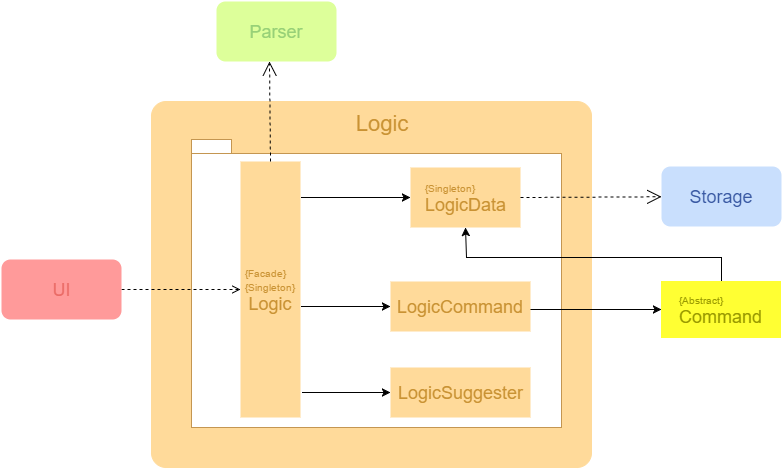

The diagram above was exported from draw.io. Its source (the exported page's mxGraphModel, read from the mxfile embedded in the PNG):
<mxGraphModel dx="2363" dy="1406" grid="1" gridSize="10" guides="1" tooltips="1" connect="1" arrows="1" fold="1" page="1" pageScale="1" pageWidth="1169" pageHeight="826" background="#ffffff" math="0" shadow="0">
  <root>
    <mxCell id="0" style=";html=1;" />
    <mxCell id="1" style=";html=1;" parent="0" />
    <mxCell id="126" value="" style="rounded=1;whiteSpace=wrap;html=1;gradientColor=none;fillColor=#ffda9a;strokeColor=#FFDA9A;;labelPosition=center;verticalLabelPosition=middle;align=center;verticalAlign=top;arcSize=4;strokeColor=#FFDA9A;" parent="1" vertex="1">
      <mxGeometry x="-979" y="-716" width="440" height="366" as="geometry" />
    </mxCell>
    <mxCell id="129" value="" style="shape=folder;fontStyle=1;spacingTop=10;tabWidth=40;tabHeight=14;tabPosition=left;html=1;fillColor=#ffffff;strokeColor=#C49651;" parent="1" vertex="1">
      <mxGeometry x="-939" y="-678" width="370" height="288" as="geometry" />
    </mxCell>
    <mxCell id="71" value="&lt;div style=&quot;text-align: left&quot;&gt;&lt;font style=&quot;font-size: 10px&quot;&gt;&lt;font color=&quot;#c99233&quot;&gt;&lt;font&gt;{Facade&lt;/font&gt;&lt;font&gt;}&lt;/font&gt;&lt;br&gt;&lt;/font&gt;&lt;/font&gt;&lt;/div&gt;&lt;font style=&quot;font-size: 10px&quot;&gt;&lt;font color=&quot;#c99233&quot;&gt;{&lt;/font&gt;&lt;font color=&quot;#c99233&quot;&gt;Singleton&lt;/font&gt;&lt;font color=&quot;#c99233&quot;&gt;}&lt;/font&gt;&lt;/font&gt;&lt;div&gt;&lt;div&gt;&lt;font color=&quot;#c99233&quot; style=&quot;font-size: 18px&quot;&gt;Logic&lt;/font&gt;&lt;/div&gt;&lt;/div&gt;" style="html=1;gradientColor=none;fillColor=#ffda9a;strokeColor=none;" parent="1" vertex="1">
      <mxGeometry x="-890" y="-656" width="60" height="256" as="geometry" />
    </mxCell>
    <mxCell id="72" value="&lt;div style=&quot;text-align: left&quot;&gt;&lt;font color=&quot;#c99233&quot; style=&quot;font-size: 10px&quot;&gt;{Singleton}&lt;/font&gt;&lt;/div&gt;&lt;font style=&quot;font-size: 18px&quot; color=&quot;#c99233&quot;&gt;LogicData&lt;/font&gt;" style="html=1;gradientColor=none;fillColor=#ffda9a;strokeColor=none;" parent="1" vertex="1">
      <mxGeometry x="-720" y="-650" width="110" height="60" as="geometry" />
    </mxCell>
    <mxCell id="144" style="edgeStyle=none;rounded=0;html=1;entryX=0;entryY=0.5;jettySize=auto;orthogonalLoop=1;fontColor=#00BDBD;" parent="1" target="81" edge="1">
      <mxGeometry relative="1" as="geometry">
        <mxPoint x="-600" y="-508" as="sourcePoint" />
      </mxGeometry>
    </mxCell>
    <mxCell id="73" value="&lt;font style=&quot;font-size: 18px&quot; color=&quot;#c99233&quot;&gt;LogicCommand&lt;/font&gt;" style="html=1;gradientColor=none;fillColor=#ffda9a;strokeColor=none;" parent="1" vertex="1">
      <mxGeometry x="-740" y="-536" width="140" height="50" as="geometry" />
    </mxCell>
    <mxCell id="145" style="edgeStyle=none;rounded=0;html=1;exitX=0.5;exitY=0;jettySize=auto;orthogonalLoop=1;fontColor=#00BDBD;entryX=0.5;entryY=1;" parent="1" source="81" target="72" edge="1">
      <mxGeometry relative="1" as="geometry">
        <Array as="points">
          <mxPoint x="-409" y="-560" />
          <mxPoint x="-664" y="-560" />
        </Array>
        <mxPoint x="-660" y="-600" as="targetPoint" />
      </mxGeometry>
    </mxCell>
    <mxCell id="81" value="&lt;div style=&quot;text-align: left&quot;&gt;&lt;font color=&quot;#999900&quot; style=&quot;font-size: 10px&quot;&gt;{Abstract}&lt;/font&gt;&lt;/div&gt;&lt;font style=&quot;font-size: 18px&quot; color=&quot;#999900&quot;&gt;Command&lt;/font&gt;" style="html=1;plain-yellow;fillColor=#FFFF33;strokeColor=#FFFF33;gradientColor=none;" parent="1" vertex="1">
      <mxGeometry x="-469" y="-536" width="119" height="56" as="geometry" />
    </mxCell>
    <mxCell id="130" value="" style="endArrow=open;endSize=12;dashed=1;html=1;exitX=0.5;exitY=0;entryX=0.442;entryY=1;entryPerimeter=0;" parent="1" source="71" target="136" edge="1">
      <mxGeometry width="160" relative="1" as="geometry">
        <mxPoint x="-909" y="-746" as="sourcePoint" />
        <mxPoint x="-925" y="-756" as="targetPoint" />
      </mxGeometry>
    </mxCell>
    <mxCell id="152" style="edgeStyle=orthogonalEdgeStyle;rounded=0;html=1;exitX=1;exitY=0.5;entryX=0;entryY=0.5;dashed=1;endArrow=open;endFill=0;jettySize=auto;orthogonalLoop=1;" parent="1" source="132" target="71" edge="1">
      <mxGeometry relative="1" as="geometry" />
    </mxCell>
    <mxCell id="132" value="&lt;font style=&quot;font-size: 18px&quot; color=&quot;#ea6b66&quot;&gt;UI&lt;/font&gt;" style="rounded=1;whiteSpace=wrap;html=1;gradientColor=none;fillColor=#ff9a9a;strokeColor=none;" parent="1" vertex="1">
      <mxGeometry x="-1129" y="-558" width="120" height="60" as="geometry" />
    </mxCell>
    <mxCell id="136" value="&lt;font style=&quot;font-size: 18px&quot; color=&quot;#97d077&quot;&gt;Parser&lt;/font&gt;" style="rounded=1;whiteSpace=wrap;html=1;gradientColor=none;fillColor=#DDFF9A;strokeColor=none;" parent="1" vertex="1">
      <mxGeometry x="-914" y="-816" width="120" height="60" as="geometry" />
    </mxCell>
    <mxCell id="133" value="&lt;font style=&quot;font-size: 18px&quot; color=&quot;#3959a3&quot;&gt;Storage&lt;/font&gt;" style="rounded=1;whiteSpace=wrap;html=1;fillColor=#c9dffd;strokeColor=none;" parent="1" vertex="1">
      <mxGeometry x="-469" y="-651" width="120" height="60" as="geometry" />
    </mxCell>
    <mxCell id="142" value="" style="endArrow=open;endSize=12;dashed=1;html=1;exitX=1;exitY=0.5;" parent="1" source="72" target="133" edge="1">
      <mxGeometry width="160" relative="1" as="geometry">
        <mxPoint x="-463.57142857142844" y="-620.7142857142856" as="sourcePoint" />
        <mxPoint x="-179" y="-621" as="targetPoint" />
      </mxGeometry>
    </mxCell>
    <mxCell id="148" value="&lt;font style=&quot;font-size: 22px&quot; color=&quot;#c99233&quot;&gt;Logic&lt;/font&gt;" style="text;html=1;strokeColor=none;fillColor=none;align=center;verticalAlign=middle;whiteSpace=wrap;overflow=hidden;fontSize=22;" parent="1" vertex="1">
      <mxGeometry x="-779" y="-710" width="59" height="32" as="geometry" />
    </mxCell>
    <mxCell id="149" value="" style="endArrow=classic;html=1;" parent="1" target="72" edge="1">
      <mxGeometry width="50" height="50" relative="1" as="geometry">
        <mxPoint x="-829" y="-620" as="sourcePoint" />
        <mxPoint x="-1100" y="-820" as="targetPoint" />
        <Array as="points">
          <mxPoint x="-820" y="-620" />
        </Array>
      </mxGeometry>
    </mxCell>
    <mxCell id="151" value="" style="endArrow=classic;html=1;exitX=1.017;exitY=0.566;exitPerimeter=0;" parent="1" source="71" edge="1">
      <mxGeometry width="50" height="50" relative="1" as="geometry">
        <mxPoint x="-1150" y="-770" as="sourcePoint" />
        <mxPoint x="-740" y="-511" as="targetPoint" />
      </mxGeometry>
    </mxCell>
    <mxCell id="153" value="&lt;font style=&quot;font-size: 18px&quot; color=&quot;#c99233&quot;&gt;LogicSuggester&lt;/font&gt;" style="html=1;gradientColor=none;fillColor=#ffda9a;strokeColor=none;" vertex="1" parent="1">
      <mxGeometry x="-740" y="-450" width="140" height="50" as="geometry" />
    </mxCell>
    <mxCell id="154" value="" style="endArrow=classic;html=1;fontColor=#000000;entryX=0;entryY=0.5;exitX=1.033;exitY=0.902;exitPerimeter=0;" edge="1" parent="1" source="71" target="153">
      <mxGeometry width="50" height="50" relative="1" as="geometry">
        <mxPoint x="-809" y="-400" as="sourcePoint" />
        <mxPoint x="-759" y="-450" as="targetPoint" />
      </mxGeometry>
    </mxCell>
  </root>
</mxGraphModel>